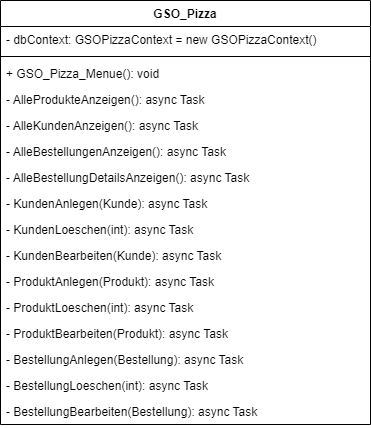

The diagram above was exported from draw.io. Its source (the exported page's mxGraphModel, read from the mxfile embedded in the PNG):
<mxGraphModel dx="470" dy="1155" grid="1" gridSize="10" guides="1" tooltips="1" connect="1" arrows="1" fold="1" page="1" pageScale="1" pageWidth="827" pageHeight="1169" math="0" shadow="0">
  <root>
    <mxCell id="WIyWlLk6GJQsqaUBKTNV-0" />
    <mxCell id="WIyWlLk6GJQsqaUBKTNV-1" parent="WIyWlLk6GJQsqaUBKTNV-0" />
    <mxCell id="zkfFHV4jXpPFQw0GAbJ--0" value="GSO_Pizza" style="swimlane;fontStyle=1;align=center;verticalAlign=top;childLayout=stackLayout;horizontal=1;startSize=26;horizontalStack=0;resizeParent=1;resizeLast=0;collapsible=1;marginBottom=0;rounded=0;shadow=0;strokeWidth=1;" parent="WIyWlLk6GJQsqaUBKTNV-1" vertex="1">
      <mxGeometry x="220" y="120" width="370" height="424" as="geometry">
        <mxRectangle x="230" y="140" width="160" height="26" as="alternateBounds" />
      </mxGeometry>
    </mxCell>
    <mxCell id="zkfFHV4jXpPFQw0GAbJ--1" value="- dbContext: GSOPizzaContext = new GSOPizzaContext()" style="text;align=left;verticalAlign=top;spacingLeft=4;spacingRight=4;overflow=hidden;rotatable=0;points=[[0,0.5],[1,0.5]];portConstraint=eastwest;" parent="zkfFHV4jXpPFQw0GAbJ--0" vertex="1">
      <mxGeometry y="26" width="370" height="26" as="geometry" />
    </mxCell>
    <mxCell id="zkfFHV4jXpPFQw0GAbJ--4" value="" style="line;html=1;strokeWidth=1;align=left;verticalAlign=middle;spacingTop=-1;spacingLeft=3;spacingRight=3;rotatable=0;labelPosition=right;points=[];portConstraint=eastwest;" parent="zkfFHV4jXpPFQw0GAbJ--0" vertex="1">
      <mxGeometry y="52" width="370" height="8" as="geometry" />
    </mxCell>
    <mxCell id="zkfFHV4jXpPFQw0GAbJ--5" value="+ GSO_Pizza_Menue(): void" style="text;align=left;verticalAlign=top;spacingLeft=4;spacingRight=4;overflow=hidden;rotatable=0;points=[[0,0.5],[1,0.5]];portConstraint=eastwest;" parent="zkfFHV4jXpPFQw0GAbJ--0" vertex="1">
      <mxGeometry y="60" width="370" height="26" as="geometry" />
    </mxCell>
    <mxCell id="uwqJTMGLX275IhGVgiCc-0" value="- AlleProdukteAnzeigen(): async Task" style="text;align=left;verticalAlign=top;spacingLeft=4;spacingRight=4;overflow=hidden;rotatable=0;points=[[0,0.5],[1,0.5]];portConstraint=eastwest;" vertex="1" parent="zkfFHV4jXpPFQw0GAbJ--0">
      <mxGeometry y="86" width="370" height="26" as="geometry" />
    </mxCell>
    <mxCell id="uwqJTMGLX275IhGVgiCc-1" value="- AlleKundenAnzeigen(): async Task" style="text;align=left;verticalAlign=top;spacingLeft=4;spacingRight=4;overflow=hidden;rotatable=0;points=[[0,0.5],[1,0.5]];portConstraint=eastwest;" vertex="1" parent="zkfFHV4jXpPFQw0GAbJ--0">
      <mxGeometry y="112" width="370" height="26" as="geometry" />
    </mxCell>
    <mxCell id="uwqJTMGLX275IhGVgiCc-4" value="- AlleBestellungenAnzeigen(): async Task" style="text;align=left;verticalAlign=top;spacingLeft=4;spacingRight=4;overflow=hidden;rotatable=0;points=[[0,0.5],[1,0.5]];portConstraint=eastwest;" vertex="1" parent="zkfFHV4jXpPFQw0GAbJ--0">
      <mxGeometry y="138" width="370" height="26" as="geometry" />
    </mxCell>
    <mxCell id="uwqJTMGLX275IhGVgiCc-3" value="- AlleBestellungDetailsAnzeigen(): async Task" style="text;align=left;verticalAlign=top;spacingLeft=4;spacingRight=4;overflow=hidden;rotatable=0;points=[[0,0.5],[1,0.5]];portConstraint=eastwest;" vertex="1" parent="zkfFHV4jXpPFQw0GAbJ--0">
      <mxGeometry y="164" width="370" height="26" as="geometry" />
    </mxCell>
    <mxCell id="uwqJTMGLX275IhGVgiCc-2" value="- KundenAnlegen(Kunde): async Task" style="text;align=left;verticalAlign=top;spacingLeft=4;spacingRight=4;overflow=hidden;rotatable=0;points=[[0,0.5],[1,0.5]];portConstraint=eastwest;" vertex="1" parent="zkfFHV4jXpPFQw0GAbJ--0">
      <mxGeometry y="190" width="370" height="26" as="geometry" />
    </mxCell>
    <mxCell id="uwqJTMGLX275IhGVgiCc-5" value="- KundenLoeschen(int): async Task" style="text;align=left;verticalAlign=top;spacingLeft=4;spacingRight=4;overflow=hidden;rotatable=0;points=[[0,0.5],[1,0.5]];portConstraint=eastwest;" vertex="1" parent="zkfFHV4jXpPFQw0GAbJ--0">
      <mxGeometry y="216" width="370" height="26" as="geometry" />
    </mxCell>
    <mxCell id="uwqJTMGLX275IhGVgiCc-6" value="- KundenBearbeiten(Kunde): async Task" style="text;align=left;verticalAlign=top;spacingLeft=4;spacingRight=4;overflow=hidden;rotatable=0;points=[[0,0.5],[1,0.5]];portConstraint=eastwest;" vertex="1" parent="zkfFHV4jXpPFQw0GAbJ--0">
      <mxGeometry y="242" width="370" height="26" as="geometry" />
    </mxCell>
    <mxCell id="uwqJTMGLX275IhGVgiCc-7" value="- ProduktAnlegen(Produkt): async Task" style="text;align=left;verticalAlign=top;spacingLeft=4;spacingRight=4;overflow=hidden;rotatable=0;points=[[0,0.5],[1,0.5]];portConstraint=eastwest;" vertex="1" parent="zkfFHV4jXpPFQw0GAbJ--0">
      <mxGeometry y="268" width="370" height="26" as="geometry" />
    </mxCell>
    <mxCell id="uwqJTMGLX275IhGVgiCc-8" value="- ProduktLoeschen(int): async Task" style="text;align=left;verticalAlign=top;spacingLeft=4;spacingRight=4;overflow=hidden;rotatable=0;points=[[0,0.5],[1,0.5]];portConstraint=eastwest;" vertex="1" parent="zkfFHV4jXpPFQw0GAbJ--0">
      <mxGeometry y="294" width="370" height="26" as="geometry" />
    </mxCell>
    <mxCell id="uwqJTMGLX275IhGVgiCc-9" value="- ProduktBearbeiten(Produkt): async Task" style="text;align=left;verticalAlign=top;spacingLeft=4;spacingRight=4;overflow=hidden;rotatable=0;points=[[0,0.5],[1,0.5]];portConstraint=eastwest;" vertex="1" parent="zkfFHV4jXpPFQw0GAbJ--0">
      <mxGeometry y="320" width="370" height="26" as="geometry" />
    </mxCell>
    <mxCell id="uwqJTMGLX275IhGVgiCc-10" value="- BestellungAnlegen(Bestellung): async Task" style="text;align=left;verticalAlign=top;spacingLeft=4;spacingRight=4;overflow=hidden;rotatable=0;points=[[0,0.5],[1,0.5]];portConstraint=eastwest;" vertex="1" parent="zkfFHV4jXpPFQw0GAbJ--0">
      <mxGeometry y="346" width="370" height="26" as="geometry" />
    </mxCell>
    <mxCell id="uwqJTMGLX275IhGVgiCc-12" value="- BestellungLoeschen(int): async Task" style="text;align=left;verticalAlign=top;spacingLeft=4;spacingRight=4;overflow=hidden;rotatable=0;points=[[0,0.5],[1,0.5]];portConstraint=eastwest;" vertex="1" parent="zkfFHV4jXpPFQw0GAbJ--0">
      <mxGeometry y="372" width="370" height="26" as="geometry" />
    </mxCell>
    <mxCell id="uwqJTMGLX275IhGVgiCc-11" value="- BestellungBearbeiten(Bestellung): async Task" style="text;align=left;verticalAlign=top;spacingLeft=4;spacingRight=4;overflow=hidden;rotatable=0;points=[[0,0.5],[1,0.5]];portConstraint=eastwest;" vertex="1" parent="zkfFHV4jXpPFQw0GAbJ--0">
      <mxGeometry y="398" width="370" height="26" as="geometry" />
    </mxCell>
  </root>
</mxGraphModel>